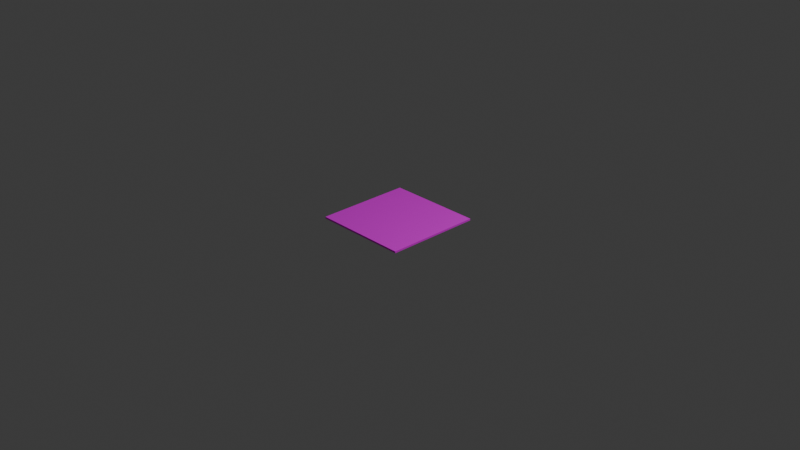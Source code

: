 # Source: ddr-pad.blend  (saved by Blender 4.5.87; exported with 4.5.12 LTS)
import bpy
from mathutils import Matrix  # noqa: F401  (used for matrix-valued properties, if any)

bpy.ops.wm.read_factory_settings(use_empty=True)
scene = bpy.context.scene
scene.name = 'Scene'

# ---- collections
col_collection = bpy.data.collections.new('Collection'); scene.collection.children.link(col_collection)

# ---- images (referenced by path relative to the original .blend; pixels are not part of the script)
import os
ASSET_DIR = os.environ.get("B2B_ASSET_DIR", "")  # directory of the original .blend (textures are referenced by path, not embedded)
HERE = os.path.dirname(os.path.abspath(__file__))  # packed textures are extracted next to this script under _unpacked/

def load_image(name, relpath, width, height, colorspace="sRGB"):
    """Load a texture the original file referenced (path relative to the .blend, or extracted next to this script)."""
    p = next((c for c in (os.path.join(HERE, relpath), os.path.join(ASSET_DIR, relpath)) if relpath and os.path.exists(c)), "")
    if p:
        img = bpy.data.images.load(p, check_existing=True)
        img.name = name
    else:  # same state as the original file: an image datablock whose file is absent (Cycles renders it pink)
        img = bpy.data.images.new(name, width, height)
        img.source = "FILE"
        img.filepath = "//" + (relpath or name)
    img.colorspace_settings.name = colorspace
    return img
img_a_png = load_image('a.png', 'a.png', 1024, 1024, 'sRGB')

# ---- materials (node trees are filled in below, after node groups)
mat_material_001 = bpy.data.materials.new('Material.001')

# ---- material node trees
mat_material_001.use_nodes = True; mat_material_001.node_tree.nodes.clear()
_N = mat_material_001.node_tree.nodes; _L = mat_material_001.node_tree.links
n0 = _N.new('ShaderNodeBsdfPrincipled'); n0.name = 'Principled BSDF'; n0.location = (-200, 100)
n1 = _N.new('ShaderNodeOutputMaterial'); n1.name = 'Material Output'; n1.location = (200, 100)
n2 = _N.new('ShaderNodeTexImage'); n2.name = 'Image Texture'; n2.location = (-490, 80)
n2.image = img_a_png
_L.new(n0.outputs[0], n1.inputs[0])
_L.new(n2.outputs[0], n0.inputs[0])
n1.is_active_output = True

# ---- world
world_world = bpy.data.worlds.new('World'); scene.world = world_world
world_world.use_nodes = True; world_world.node_tree.nodes.clear()
_N = world_world.node_tree.nodes; _L = world_world.node_tree.links
n0 = _N.new('ShaderNodeOutputWorld'); n0.name = 'World Output'; n0.location = (200, 100)
n1 = _N.new('ShaderNodeBackground'); n1.name = 'Background'; n1.location = (-200, 100)
n1.inputs[0].default_value = (0.05088, 0.05088, 0.05088, 1.0)
_L.new(n1.outputs[0], n0.inputs[0])
n0.is_active_output = True
world_world.color = (0.05088, 0.05088, 0.05088)
world_world.sun_shadow_jitter_overblur = 0.0

# ---- cameras
cam_camera = bpy.data.cameras.new('Camera')
cam_camera.clip_end = 100.0
cam_camera.ortho_scale = 7.314

# ---- lights
light_light = bpy.data.lights.new('Light', 'POINT')
light_light.energy = 1000.0
light_light.shadow_soft_size = 0.1

# ---- meshes
me_cube_001 = bpy.data.meshes.new('Cube.001')
me_cube_001.from_pydata([(-1.015, -1.027, -0.01266), (-1.015, -1.027, 0.02508), (-1.015, 0.9731, -0.01266), (-1.015, 0.9731, 0.02508), (0.9851, -1.027, -0.01266), (0.9851, -1.027, 0.02508), (0.9851, 0.9731, -0.01266), (0.9851, 0.9731, 0.02508)], [], [(0, 1, 3, 2), (2, 3, 7, 6), (6, 7, 5, 4), (4, 5, 1, 0), (2, 6, 4, 0), (7, 3, 1, 5)])
_uv = me_cube_001.uv_layers.new(name='UVMap')
_uv.uv.foreach_set('vector', [0.375, 0.0, 0.625, 0.0, 0.625, 0.25, 0.375, 0.25, 0.375, 0.25, 0.625, 0.25, 0.625, 0.5, 0.375, 0.5, 0.375, 0.5, 0.625, 0.5, 0.625, 0.75, 0.375, 0.75, 0.375, 0.75, 0.625, 0.75, 0.625, 1.0, 0.375, 1.0, 0.125, 0.5, 0.375, 0.5, 0.375, 0.75, 0.125, 0.75, -0.01765, -0.006152, 1.001, -0.006152, 1.001, 1.013, -0.01765, 1.013])
me_cube_001.materials.append(mat_material_001)
me_cube_001.update()

# ---- objects
ob_light = bpy.data.objects.new('Light', light_light)
ob_camera = bpy.data.objects.new('Camera', cam_camera)
ob_cube_001 = bpy.data.objects.new('Cube.001', me_cube_001)

# ---- transforms, parenting, visibility, modifiers, constraints
ob_light.location = (4.076, 1.005, 5.904)
ob_light.rotation_euler = (0.6503, 0.05522, 1.866)
ob_light.lock_rotations_4d = False
ob_light.empty_display_type = 'ARROWS'
ob_light.color = (0.0, 0.0, 0.0, 0.0)
ob_light.lineart.crease_threshold = 0.0
ob_camera.location = (7.359, -6.926, 4.958)
ob_camera.rotation_euler = (1.109, 0.0, 0.8149)
ob_camera.lock_rotations_4d = False
ob_camera.empty_display_type = 'ARROWS'
ob_camera.color = (0.0, 0.0, 0.0, 0.0)
ob_camera.display_type = 'WIRE'
ob_camera.lineart.crease_threshold = 0.0
ob_cube_001.location = (0.0, 1.309e-07, 0.0)
ob_cube_001.scale = (0.5186, 0.5186, 0.5186)

# ---- collection membership
col_collection.objects.link(ob_light)
col_collection.objects.link(ob_camera)
col_collection.objects.link(ob_cube_001)

# ---- scene / render settings (as saved in the file)
scene.camera = ob_camera
scene.frame_start = 1; scene.frame_end = 250; scene.frame_set(1)
scene.render.engine = 'BLENDER_EEVEE_NEXT'
bpy.context.view_layer.update()
